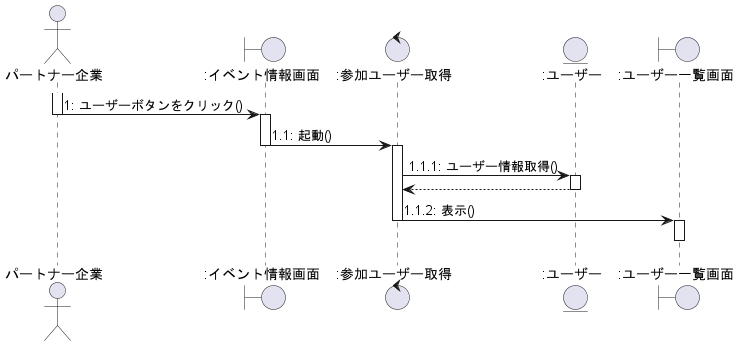

The diagram above was rendered by PlantUML. Its source (embedded in the PNG):
@startuml 参加ユーザー確認

actor パートナー企業 as 0
'Control ":イベント情報取得" as b
'Entity ":イベント" as en
Boundary ":イベント情報画面" as a
Control ":参加ユーザー取得" as c
Entity ":ユーザー" as enn
Boundary ":ユーザー一覧画面" as d

/'
activate b
b -> en : 0.1: イベント情報取得()
activate en
en --> b
deactivate en

b -> a
deactivate b
activate a
'/

activate 0
    0 -> a :1: ユーザーボタンをクリック()
deactivate 0
activate a


a -> c :1.1: 起動()
deactivate a

activate c
    c -> enn :1.1.1: ユーザー情報取得()
activate enn
    c <-- enn
deactivate enn

c -> d :1.1.2: 表示()
deactivate c
activate d
d -[hidden]-> d
deactivate d

@enduml